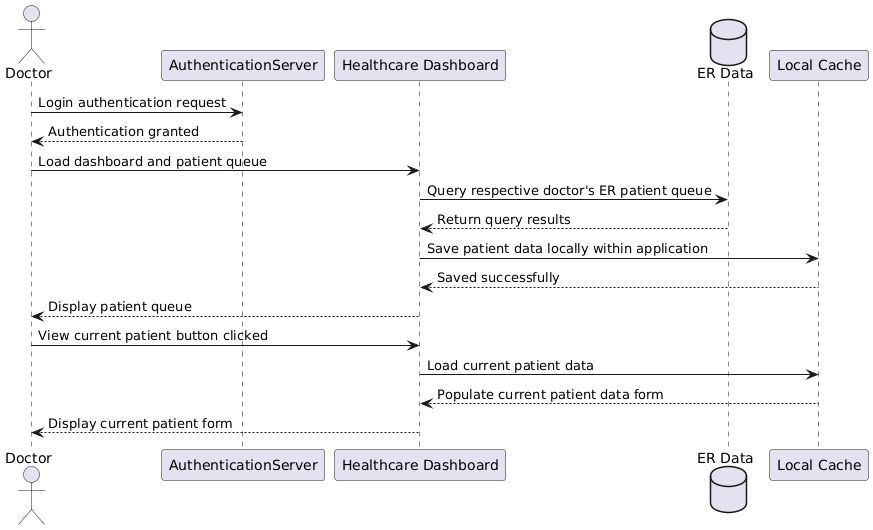

The diagram above was rendered by PlantUML. Its source (embedded in the PNG):
@startuml

actor Doctor
Doctor -> AuthenticationServer: Login authentication request
AuthenticationServer --> Doctor: Authentication granted

Doctor -> "Healthcare Dashboard": Load dashboard and patient queue
database ERData as "ER Data"
"Healthcare Dashboard" -> ERData: Query respective doctor's ER patient queue
ERData --> "Healthcare Dashboard": Return query results
"Healthcare Dashboard" -> "Local Cache": Save patient data locally within application
"Local Cache" --> "Healthcare Dashboard": Saved successfully
"Healthcare Dashboard" --> Doctor: Display patient queue

Doctor -> "Healthcare Dashboard": View current patient button clicked
"Healthcare Dashboard" -> "Local Cache": Load current patient data
"Local Cache" --> "Healthcare Dashboard": Populate current patient data form
"Healthcare Dashboard" --> Doctor: Display current patient form
@enduml